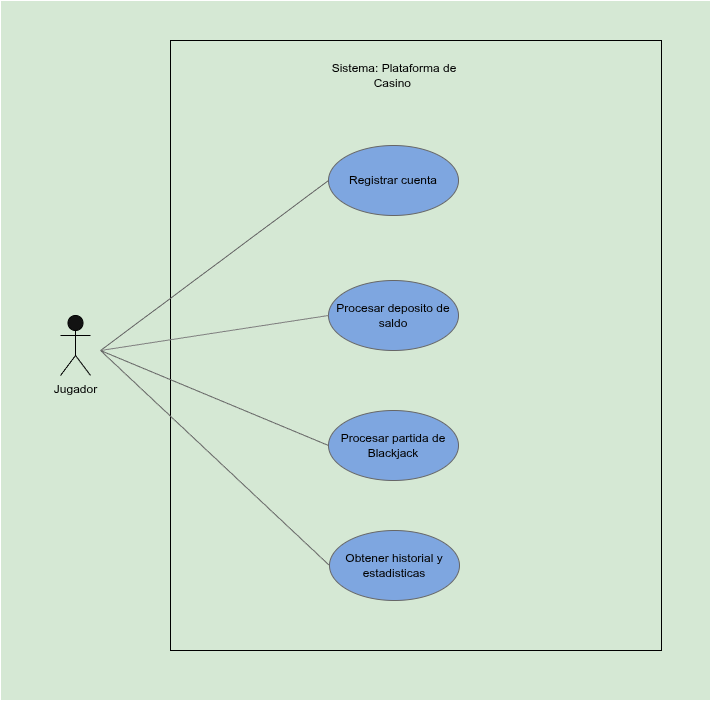

The diagram above was exported from draw.io. Its source (the exported page's mxGraphModel, read from the mxfile embedded in the PNG):
<mxGraphModel dx="1655" dy="963" grid="1" gridSize="10" guides="1" tooltips="1" connect="1" arrows="1" fold="1" page="1" pageScale="1" pageWidth="827" pageHeight="1169" math="0" shadow="0">
  <root>
    <mxCell id="0" />
    <mxCell id="1" parent="0" />
    <mxCell id="2" parent="1" style="rounded=0;whiteSpace=wrap;html=1;fillColor=light-dark(#FFFFFF,#D5E8D4);" value="" vertex="1">
      <mxGeometry height="700" width="710" x="70" y="40" as="geometry" />
    </mxCell>
    <mxCell id="3" parent="1" style="shape=umlActor;verticalLabelPosition=bottom;verticalAlign=top;html=1;labelPerimeter=1;strokeColor=light-dark(#000000,#000000);" value="&lt;span style=&quot;color: light-dark(rgb(0, 0, 0), rgb(0, 0, 0));&quot;&gt;Jugador&lt;/span&gt;" vertex="1">
      <mxGeometry height="60" width="30" x="130" y="355" as="geometry" />
    </mxCell>
    <mxCell id="4" parent="1" style="rounded=0;whiteSpace=wrap;html=1;fillColor=none;strokeColor=light-dark(#000000,#000000);" value="" vertex="1">
      <mxGeometry height="610" width="491" x="240" y="80" as="geometry" />
    </mxCell>
    <mxCell id="5" parent="1" style="text;html=1;whiteSpace=wrap;strokeColor=none;fillColor=none;align=center;verticalAlign=middle;rounded=0;" value="&lt;span style=&quot;color: light-dark(rgb(0, 0, 0), rgb(0, 0, 0));&quot;&gt;Sistema: Plataforma de Casino&amp;nbsp;&lt;/span&gt;" vertex="1">
      <mxGeometry height="30" width="146" x="391" y="100" as="geometry" />
    </mxCell>
    <mxCell id="6" parent="1" style="ellipse;whiteSpace=wrap;html=1;fillColor=light-dark(#FFFFFF,#7EA6E0);strokeColor=light-dark(#000000,#666666);" value="&lt;span style=&quot;color: light-dark(rgb(0, 0, 0), rgb(0, 0, 0));&quot;&gt;Procesar deposito de saldo&lt;/span&gt;" vertex="1">
      <mxGeometry height="70" width="130" x="398" y="320" as="geometry" />
    </mxCell>
    <mxCell id="7" parent="1" style="ellipse;whiteSpace=wrap;html=1;fillColor=light-dark(#FFFFFF,#7EA6E0);strokeColor=light-dark(#000000,#666666);" value="&lt;span style=&quot;color: light-dark(rgb(0, 0, 0), rgb(0, 0, 0));&quot;&gt;Registrar cuenta&lt;/span&gt;" vertex="1">
      <mxGeometry height="70" width="130" x="398" y="185" as="geometry" />
    </mxCell>
    <mxCell id="8" parent="1" style="ellipse;whiteSpace=wrap;html=1;fillColor=light-dark(#FFFFFF,#7EA6E0);strokeColor=light-dark(#000000,#666666);" value="&lt;span style=&quot;color: light-dark(rgb(0, 0, 0), rgb(0, 0, 0));&quot;&gt;Procesar partida de Blackjack&lt;/span&gt;" vertex="1">
      <mxGeometry height="70" width="130" x="398" y="450" as="geometry" />
    </mxCell>
    <mxCell id="9" parent="1" style="ellipse;whiteSpace=wrap;html=1;fillColor=light-dark(#FFFFFF,#7EA6E0);strokeColor=light-dark(#000000,#666666);" value="&lt;span style=&quot;color: light-dark(rgb(0, 0, 0), rgb(0, 0, 0));&quot;&gt;Obtener historial y estadisticas&lt;/span&gt;" vertex="1">
      <mxGeometry height="70" width="130" x="399" y="570" as="geometry" />
    </mxCell>
    <mxCell id="10" edge="1" parent="1" style="endArrow=none;startArrow=none;endFill=0;startFill=0;endSize=8;html=1;verticalAlign=bottom;labelBackgroundColor=none;strokeWidth=1;rounded=0;defaultLabelBackgroundColor=gap;entryX=0;entryY=0.5;entryDx=0;entryDy=0;strokeColor=light-dark(#000000,#666666);" target="7" value="">
      <mxGeometry relative="1" width="160" as="geometry">
        <mxPoint x="170" y="390" as="sourcePoint" />
        <mxPoint x="330" y="384.5" as="targetPoint" />
      </mxGeometry>
    </mxCell>
    <mxCell id="11" edge="1" parent="1" style="endArrow=none;startArrow=none;endFill=0;startFill=0;endSize=8;html=1;verticalAlign=bottom;labelBackgroundColor=none;strokeWidth=1;rounded=0;defaultLabelBackgroundColor=gap;entryX=0;entryY=0.5;entryDx=0;entryDy=0;strokeColor=light-dark(#000000,#808080);" target="6" value="">
      <mxGeometry relative="1" width="160" as="geometry">
        <mxPoint x="170" y="390" as="sourcePoint" />
        <mxPoint x="368" y="150" as="targetPoint" />
      </mxGeometry>
    </mxCell>
    <mxCell id="12" edge="1" parent="1" style="endArrow=none;startArrow=none;endFill=0;startFill=0;endSize=8;html=1;verticalAlign=bottom;labelBackgroundColor=none;strokeWidth=1;rounded=0;defaultLabelBackgroundColor=gap;entryX=0;entryY=0.5;entryDx=0;entryDy=0;strokeColor=light-dark(#000000,#666666);" target="8" value="">
      <mxGeometry relative="1" width="160" as="geometry">
        <mxPoint x="170" y="390" as="sourcePoint" />
        <mxPoint x="458" y="530" as="targetPoint" />
      </mxGeometry>
    </mxCell>
    <mxCell id="13" edge="1" parent="1" style="endArrow=none;startArrow=none;endFill=0;startFill=0;endSize=8;html=1;verticalAlign=bottom;labelBackgroundColor=none;strokeWidth=1;rounded=0;defaultLabelBackgroundColor=gap;entryX=0;entryY=0.5;entryDx=0;entryDy=0;strokeColor=light-dark(#000000,#666666);" target="9" value="">
      <mxGeometry relative="1" width="160" as="geometry">
        <mxPoint x="170" y="390" as="sourcePoint" />
        <mxPoint x="488" y="590" as="targetPoint" />
      </mxGeometry>
    </mxCell>
  </root>
</mxGraphModel>